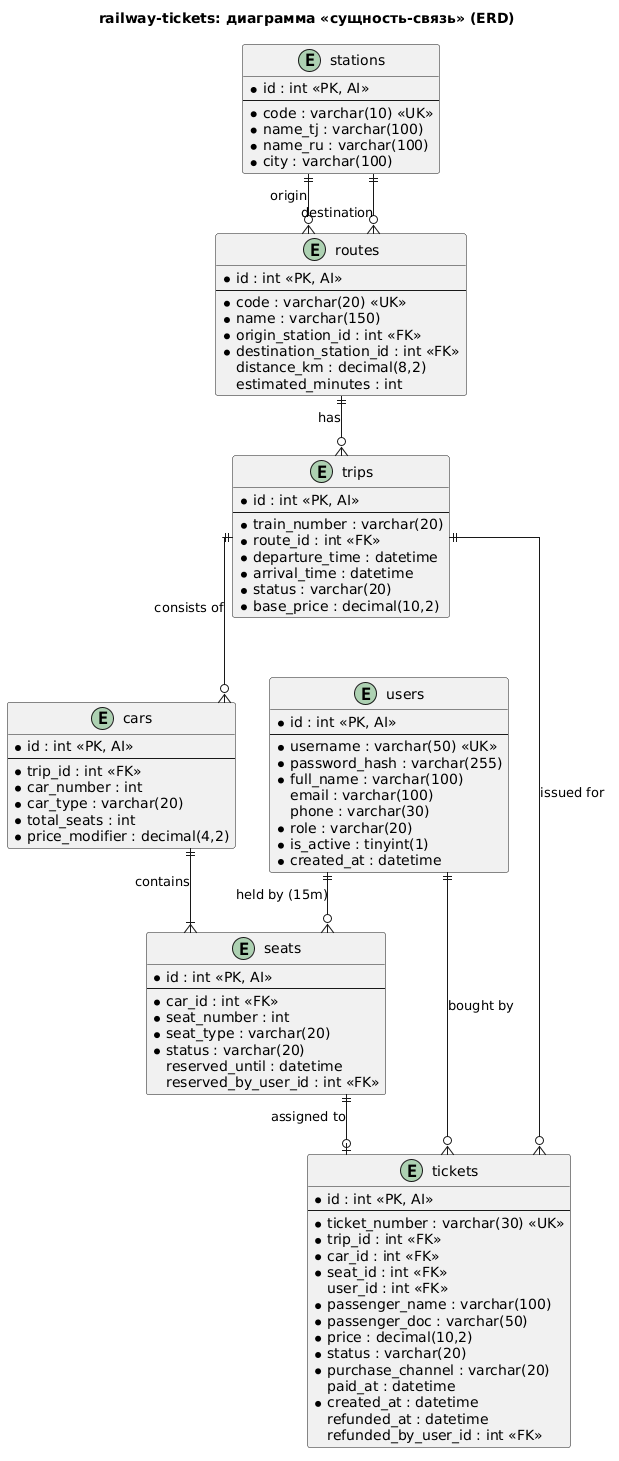

The diagram above was rendered by PlantUML. Its source (embedded in the PNG):
@startuml
title railway-tickets: диаграмма «сущность-связь» (ERD)
skinparam linetype ortho

entity "users" as users {
    *id : int <<PK, AI>>
    --
    *username : varchar(50) <<UK>>
    *password_hash : varchar(255)
    *full_name : varchar(100)
    email : varchar(100)
    phone : varchar(30)
    *role : varchar(20)
    *is_active : tinyint(1)
    *created_at : datetime
}

entity "stations" as stations {
    *id : int <<PK, AI>>
    --
    *code : varchar(10) <<UK>>
    *name_tj : varchar(100)
    *name_ru : varchar(100)
    *city : varchar(100)
}

entity "routes" as routes {
    *id : int <<PK, AI>>
    --
    *code : varchar(20) <<UK>>
    *name : varchar(150)
    *origin_station_id : int <<FK>>
    *destination_station_id : int <<FK>>
    distance_km : decimal(8,2)
    estimated_minutes : int
}

entity "trips" as trips {
    *id : int <<PK, AI>>
    --
    *train_number : varchar(20)
    *route_id : int <<FK>>
    *departure_time : datetime
    *arrival_time : datetime
    *status : varchar(20)
    *base_price : decimal(10,2)
}

entity "cars" as cars {
    *id : int <<PK, AI>>
    --
    *trip_id : int <<FK>>
    *car_number : int
    *car_type : varchar(20)
    *total_seats : int
    *price_modifier : decimal(4,2)
}

entity "seats" as seats {
    *id : int <<PK, AI>>
    --
    *car_id : int <<FK>>
    *seat_number : int
    *seat_type : varchar(20)
    *status : varchar(20)
    reserved_until : datetime
    reserved_by_user_id : int <<FK>>
}

entity "tickets" as tickets {
    *id : int <<PK, AI>>
    --
    *ticket_number : varchar(30) <<UK>>
    *trip_id : int <<FK>>
    *car_id : int <<FK>>
    *seat_id : int <<FK>>
    user_id : int <<FK>>
    *passenger_name : varchar(100)
    *passenger_doc : varchar(50)
    *price : decimal(10,2)
    *status : varchar(20)
    *purchase_channel : varchar(20)
    paid_at : datetime
    *created_at : datetime
    refunded_at : datetime
    refunded_by_user_id : int <<FK>>
}

stations ||--o{ routes : "origin"
stations ||--o{ routes : "destination"
routes ||--o{ trips : "has"
trips ||--o{ cars : "consists of"
cars ||--|{ seats : "contains"
seats ||--o| tickets : "assigned to"
trips ||--o{ tickets : "issued for"
users ||--o{ tickets : "bought by"
users ||--o{ seats : "held by (15m)"
@enduml